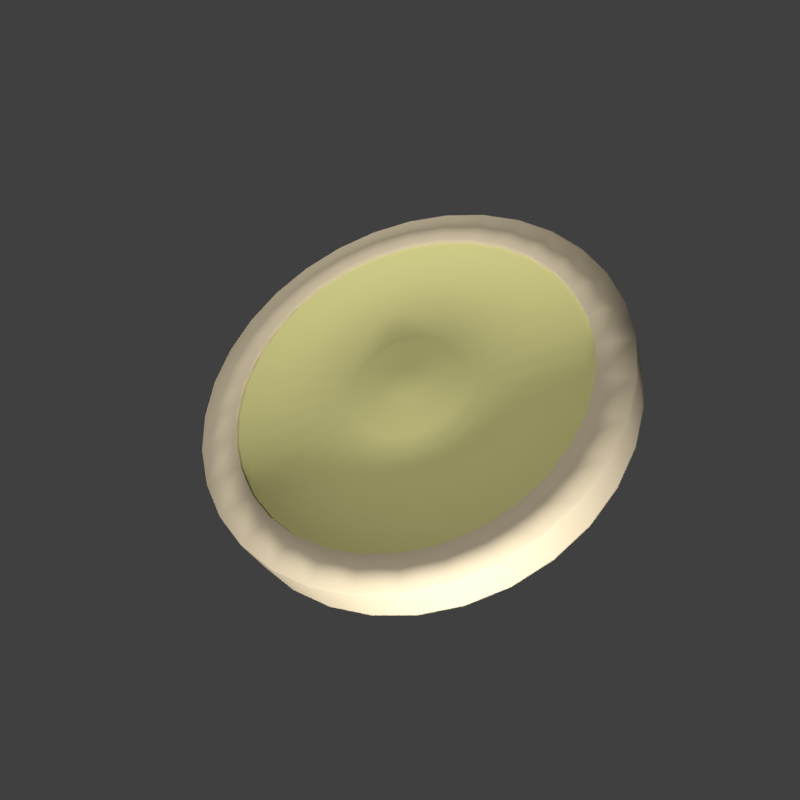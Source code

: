 # Source: Coin.blend  (saved by Blender 2.78.0; exported with 4.5.12 LTS)
import bpy
from mathutils import Matrix  # noqa: F401  (used for matrix-valued properties, if any)

bpy.ops.wm.read_factory_settings(use_empty=True)
scene = bpy.context.scene
scene.name = 'Scene'

# ---- collections
col_collection_1 = bpy.data.collections.new('Collection 1'); scene.collection.children.link(col_collection_1)

# ---- materials (node trees are filled in below, after node groups)
mat_coincenter = bpy.data.materials.new('CoinCenter')
mat_coincenter.alpha_threshold = 0.0
mat_coincenter.use_transparent_shadow = False
mat_coincenter.diffuse_color = (0.8, 0.7407, 0.3438, 1.0)
mat_coincenter.roughness = 0.5
mat_coincenter.specular_intensity = 1.0
mat_coin = bpy.data.materials.new('Coin')
mat_coin.alpha_threshold = 0.0
mat_coin.use_transparent_shadow = False
mat_coin.diffuse_color = (1.0, 0.9536, 0.3977, 1.0)
mat_coin.roughness = 0.5
mat_coin.specular_intensity = 0.2681
mat_coinedge = bpy.data.materials.new('CoinEdge')
mat_coinedge.alpha_threshold = 0.0
mat_coinedge.use_transparent_shadow = False
mat_coinedge.diffuse_color = (1.0, 0.8479, 0.5899, 1.0)
mat_coinedge.roughness = 0.5
mat_coinedge.specular_intensity = 0.442

# ---- material node trees

# ---- world
world_world = bpy.data.worlds.new('World'); scene.world = world_world
world_world.color = (0.05088, 0.05088, 0.05088)
world_world.use_sun_shadow = False
world_world.sun_shadow_jitter_overblur = 0.0
world_world.cycles.sampling_method = 'MANUAL'

# ---- cameras
cam_camera = bpy.data.cameras.new('Camera')
cam_camera.clip_end = 100.0
cam_camera.lens = 35.0
cam_camera.sensor_width = 32.0
cam_camera.sensor_height = 18.0
cam_camera.ortho_scale = 7.314
cam_camera.dof.focus_distance = 0.0
cam_camera.dof.aperture_fstop = 128.0

# ---- lights
light_point_002 = bpy.data.lights.new('Point.002', 'POINT')
light_point_002.transmission_factor = 0.0
light_point_002.energy = 100.0
light_point_002.shadow_buffer_clip_start = 0.5
light_point_002.shadow_soft_size = 0.1
light_point_002.shadow_maximum_resolution = 0.006
light_point_002.use_absolute_resolution = True
light_point_001 = bpy.data.lights.new('Point.001', 'POINT')
light_point_001.transmission_factor = 0.0
light_point_001.energy = 100.0
light_point_001.shadow_buffer_clip_start = 0.5
light_point_001.shadow_soft_size = 0.1
light_point_001.shadow_maximum_resolution = 0.006
light_point_001.use_absolute_resolution = True
light_point = bpy.data.lights.new('Point', 'POINT')
light_point.transmission_factor = 0.0
light_point.energy = 100.0
light_point.shadow_buffer_clip_start = 0.5
light_point.shadow_soft_size = 0.1
light_point.shadow_maximum_resolution = 0.006
light_point.use_absolute_resolution = True
light_lamp = bpy.data.lights.new('Lamp', 'POINT')
light_lamp.transmission_factor = 0.0
light_lamp.cutoff_distance = 30.0
light_lamp.energy = 100.0
light_lamp.shadow_buffer_clip_start = 1.001
light_lamp.shadow_soft_size = 0.1
light_lamp.shadow_maximum_resolution = 0.006
light_lamp.use_absolute_resolution = True

# ---- meshes
me_cylinder = bpy.data.meshes.new('Cylinder')
me_cylinder.from_pydata([(5.065e-08, 0.184, 0.03666), (5.065e-08, 0.184, -0.03666), (0.03589, 0.1804, -0.03666), (0.07041, 0.17, -0.03666), (0.1022, 0.153, -0.03666), (0.1301, 0.1301, 0.03666), (0.1301, 0.1301, -0.03666), (0.153, 0.1022, 0.03666), (0.153, 0.1022, -0.03666), (0.17, 0.07041, -0.03666), (0.1804, 0.03589, 0.03666), (0.1804, 0.03589, -0.03666), (0.184, 2.686e-07, 0.03666), (0.184, 2.686e-07, -0.03666), (0.1804, -0.03589, -0.03666), (0.17, -0.07041, 0.03666), (0.17, -0.07041, -0.03666), (0.153, -0.1022, 0.03666), (0.153, -0.1022, -0.03666), (0.1301, -0.1301, -0.03666), (0.1022, -0.153, 0.03666), (0.1022, -0.153, -0.03666), (0.07041, -0.17, 0.03666), (0.07041, -0.17, -0.03666), (0.03589, -0.1804, 0.03666), (0.03589, -0.1804, -0.03666), (-9.297e-09, -0.184, 0.03666), (-9.297e-09, -0.184, -0.03666), (-0.03589, -0.1804, -0.03666), (-0.07041, -0.17, 0.03666), (-0.07041, -0.17, -0.03666), (-0.1022, -0.153, -0.03666), (-0.1301, -0.1301, -0.03666), (-0.153, -0.1022, 0.03666), (-0.153, -0.1022, -0.03666), (-0.17, -0.07041, -0.03666), (-0.1804, -0.03589, -0.03666), (-0.184, 4.324e-07, -0.03666), (-0.1804, 0.03589, 0.03666), (-0.1804, 0.03589, -0.03666), (-0.17, 0.07041, -0.03666), (-0.153, 0.1022, -0.03666), (-0.1301, 0.1301, 0.03666), (-0.1301, 0.1301, -0.03666), (-0.1022, 0.153, -0.03666), (-0.07041, 0.17, 0.03666), (-0.07041, 0.17, -0.03666), (-0.03589, 0.1804, -0.03666), (2.445e-08, 0.4559, 0.05286), (0.08895, 0.4472, 0.05286), (0.08895, 0.4472, -0.05286), (2.445e-08, 0.4559, -0.05286), (0.1745, 0.4212, 0.05286), (0.1745, 0.4212, -0.05286), (0.2533, 0.3791, 0.05286), (0.2533, 0.3791, -0.05286), (0.3224, 0.3224, 0.05286), (0.3224, 0.3224, -0.05286), (0.3791, 0.2533, 0.05286), (0.3791, 0.2533, -0.05286), (0.4212, 0.1745, 0.05286), (0.4212, 0.1745, -0.05286), (0.4472, 0.08895, 0.05286), (0.4472, 0.08895, -0.05286), (0.4559, 2.131e-07, 0.05286), (0.4559, 2.131e-07, -0.05286), (0.4472, -0.08895, 0.05286), (0.4472, -0.08895, -0.05286), (0.4212, -0.1745, 0.05286), (0.4212, -0.1745, -0.05286), (0.3791, -0.2533, 0.05286), (0.3791, -0.2533, -0.05286), (0.3224, -0.3224, 0.05286), (0.3224, -0.3224, -0.05286), (0.2533, -0.3791, 0.05286), (0.2533, -0.3791, -0.05286), (0.1745, -0.4212, 0.05286), (0.1745, -0.4212, -0.05286), (0.08895, -0.4472, 0.05286), (0.08895, -0.4472, -0.05286), (-1.241e-07, -0.4559, 0.05286), (-1.241e-07, -0.4559, -0.05286), (-0.08895, -0.4472, 0.05286), (-0.08895, -0.4472, -0.05286), (-0.1745, -0.4212, 0.05286), (-0.1745, -0.4212, -0.05286), (-0.2533, -0.3791, 0.05286), (-0.2533, -0.3791, -0.05286), (-0.3224, -0.3224, 0.05286), (-0.3224, -0.3224, -0.05286), (-0.3791, -0.2533, 0.05286), (-0.3791, -0.2533, -0.05286), (-0.4212, -0.1745, 0.05286), (-0.4212, -0.1745, -0.05286), (-0.4472, -0.08895, 0.05286), (-0.4472, -0.08895, -0.05286), (-0.4559, 6.189e-07, 0.05286), (-0.4559, 6.189e-07, -0.05286), (-0.4472, 0.08895, 0.05286), (-0.4472, 0.08895, -0.05286), (-0.4212, 0.1745, 0.05286), (-0.4212, 0.1745, -0.05286), (-0.3791, 0.2533, 0.05286), (-0.3791, 0.2533, -0.05286), (-0.3224, 0.3224, 0.05286), (-0.3224, 0.3224, -0.05286), (-0.2533, 0.3791, 0.05286), (-0.2533, 0.3791, -0.05286), (-0.1745, 0.4212, 0.05286), (-0.1745, 0.4212, -0.05286), (-0.08895, 0.4472, 0.05286), (-0.08895, 0.4472, -0.05286), (1.619e-08, 0.5463, 0.05286), (0.1066, 0.5358, 0.05286), (0.1066, 0.5358, -0.05286), (1.619e-08, 0.5463, -0.05286), (0.2091, 0.5047, 0.05286), (0.2091, 0.5047, -0.05286), (0.3035, 0.4542, 0.05286), (0.3035, 0.4542, -0.05286), (0.3863, 0.3863, 0.05286), (0.3863, 0.3863, -0.05286), (0.4542, 0.3035, 0.05286), (0.4542, 0.3035, -0.05286), (0.5047, 0.2091, 0.05286), (0.5047, 0.2091, -0.05286), (0.5358, 0.1066, 0.05286), (0.5358, 0.1066, -0.05286), (0.5463, 1.994e-07, 0.05286), (0.5463, 1.994e-07, -0.05286), (0.5358, -0.1066, 0.05286), (0.5358, -0.1066, -0.05286), (0.5047, -0.2091, 0.05286), (0.5047, -0.2091, -0.05286), (0.4542, -0.3035, 0.05286), (0.4542, -0.3035, -0.05286), (0.3863, -0.3863, 0.05286), (0.3863, -0.3863, -0.05286), (0.3035, -0.4542, 0.05286), (0.3035, -0.4542, -0.05286), (0.2091, -0.5047, 0.05286), (0.2091, -0.5047, -0.05286), (0.1066, -0.5358, 0.05286), (0.1066, -0.5358, -0.05286), (-1.618e-07, -0.5463, 0.05286), (-1.618e-07, -0.5463, -0.05286), (-0.1066, -0.5358, 0.05286), (-0.1066, -0.5358, -0.05286), (-0.2091, -0.5047, 0.05286), (-0.2091, -0.5047, -0.05286), (-0.3035, -0.4542, 0.05286), (-0.3035, -0.4542, -0.05286), (-0.3863, -0.3863, 0.05286), (-0.3863, -0.3863, -0.05286), (-0.4542, -0.3035, 0.05286), (-0.4542, -0.3035, -0.05286), (-0.5047, -0.2091, 0.05286), (-0.5047, -0.2091, -0.05286), (-0.5358, -0.1066, 0.05286), (-0.5358, -0.1066, -0.05286), (-0.5463, 6.856e-07, 0.05286), (-0.5463, 6.856e-07, -0.05286), (-0.5358, 0.1066, 0.05286), (-0.5358, 0.1066, -0.05286), (-0.5047, 0.2091, 0.05286), (-0.5047, 0.2091, -0.05286), (-0.4542, 0.3035, 0.05286), (-0.4542, 0.3035, -0.05286), (-0.3863, 0.3863, 0.05286), (-0.3863, 0.3863, -0.05286), (-0.3035, 0.4542, 0.05286), (-0.3035, 0.4542, -0.05286), (-0.2091, 0.5047, 0.05286), (-0.2091, 0.5047, -0.05286), (-0.1066, 0.5358, 0.05286), (-0.1066, 0.5358, -0.05286), (2.445e-08, 0.4559, 0.06548), (0.08895, 0.4472, 0.06548), (-0.2091, 0.5047, 0.06548), (-0.1745, 0.4212, 0.06548), (0.1745, 0.4212, 0.06548), (-0.4542, -0.3035, 0.06548), (-0.3791, -0.2533, 0.06548), (0.2533, 0.3791, 0.06548), (0.3224, 0.3224, 0.06548), (0.3863, -0.3863, 0.06548), (0.3224, -0.3224, 0.06548), (0.3791, 0.2533, 0.06548), (0.4212, 0.1745, 0.06548), (0.3035, 0.4542, 0.06548), (0.4472, 0.08895, 0.06548), (0.4559, 2.131e-07, 0.06548), (-0.3035, 0.4542, 0.06548), (-0.2533, 0.3791, 0.06548), (0.4472, -0.08895, 0.06548), (0.4212, -0.1745, 0.06548), (-0.3863, -0.3863, 0.06548), (-0.3224, -0.3224, 0.06548), (0.3791, -0.2533, 0.06548), (0.4542, -0.3035, 0.06548), (0.2533, -0.3791, 0.06548), (0.1745, -0.4212, 0.06548), (0.2091, 0.5047, 0.06548), (0.08895, -0.4472, 0.06548), (0.1066, 0.5358, 0.06548), (-1.241e-07, -0.4559, 0.06548), (-0.08895, -0.4472, 0.06548), (-0.3863, 0.3863, 0.06548), (-0.3224, 0.3224, 0.06548), (-0.1745, -0.4212, 0.06548), (-0.2533, -0.3791, 0.06548), (-0.3035, -0.4542, 0.06548), (-0.2091, -0.5047, 0.06548), (-0.4212, -0.1745, 0.06548), (0.5047, -0.2091, 0.06548), (-0.4472, -0.08895, 0.06548), (0.5358, -0.1066, 0.06548), (-0.4559, 6.189e-07, 0.06548), (-0.4472, 0.08895, 0.06548), (-0.4212, 0.1745, 0.06548), (-0.3791, 0.2533, 0.06548), (-0.4542, 0.3035, 0.06548), (-0.08895, 0.4472, 0.06548), (-0.5047, 0.2091, 0.06548), (1.619e-08, 0.5463, 0.06548), (0.3863, 0.3863, 0.06548), (0.4542, 0.3035, 0.06548), (0.5047, 0.2091, 0.06548), (0.5358, 0.1066, 0.06548), (0.5463, 1.994e-07, 0.06548), (0.3035, -0.4542, 0.06548), (0.2091, -0.5047, 0.06548), (0.1066, -0.5358, 0.06548), (-1.618e-07, -0.5463, 0.06548), (-0.1066, -0.5358, 0.06548), (-0.5047, -0.2091, 0.06548), (-0.5358, -0.1066, 0.06548), (-0.5463, 6.856e-07, 0.06548), (-0.5358, 0.1066, 0.06548), (-0.1066, 0.5358, 0.06548), (0.08895, 0.4472, -0.05922), (2.445e-08, 0.4559, -0.05922), (0.3224, -0.3224, -0.05922), (0.3863, -0.3863, -0.05922), (0.1745, 0.4212, -0.05922), (0.2533, 0.3791, -0.05922), (0.3035, 0.4542, -0.05922), (0.3224, 0.3224, -0.05922), (0.3791, 0.2533, -0.05922), (-0.2533, 0.3791, -0.05922), (-0.3035, 0.4542, -0.05922), (0.4212, 0.1745, -0.05922), (0.4472, 0.08895, -0.05922), (-0.3224, -0.3224, -0.05922), (-0.3863, -0.3863, -0.05922), (0.4559, 2.131e-07, -0.05922), (0.4472, -0.08895, -0.05922), (0.3791, -0.2533, -0.05922), (0.4542, -0.3035, -0.05922), (0.4212, -0.1745, -0.05922), (0.2091, 0.5047, -0.05922), (0.2533, -0.3791, -0.05922), (-0.3224, 0.3224, -0.05922), (-0.3863, 0.3863, -0.05922), (0.1745, -0.4212, -0.05922), (0.08895, -0.4472, -0.05922), (-1.241e-07, -0.4559, -0.05922), (-0.2533, -0.3791, -0.05922), (-0.3035, -0.4542, -0.05922), (-0.08895, -0.4472, -0.05922), (-0.1745, -0.4212, -0.05922), (0.5358, -0.1066, -0.05922), (0.5047, -0.2091, -0.05922), (-0.3791, -0.2533, -0.05922), (-0.4212, -0.1745, -0.05922), (-0.4472, -0.08895, -0.05922), (-0.4559, 6.189e-07, -0.05922), (-0.5047, 0.2091, -0.05922), (-0.4212, 0.1745, -0.05922), (-0.4472, 0.08895, -0.05922), (-0.3791, 0.2533, -0.05922), (-0.4542, 0.3035, -0.05922), (1.619e-08, 0.5463, -0.05922), (0.1066, 0.5358, -0.05922), (-0.1066, -0.5358, -0.05922), (-0.2091, -0.5047, -0.05922), (-0.1745, 0.4212, -0.05922), (-0.08895, 0.4472, -0.05922), (0.3863, 0.3863, -0.05922), (0.4542, 0.3035, -0.05922), (0.5047, 0.2091, -0.05922), (0.5358, 0.1066, -0.05922), (0.5463, 1.994e-07, -0.05922), (0.3035, -0.4542, -0.05922), (0.2091, -0.5047, -0.05922), (0.1066, -0.5358, -0.05922), (-1.618e-07, -0.5463, -0.05922), (-0.4542, -0.3035, -0.05922), (-0.5047, -0.2091, -0.05922), (-0.5358, -0.1066, -0.05922), (-0.5463, 6.856e-07, -0.05922), (-0.5358, 0.1066, -0.05922), (-0.2091, 0.5047, -0.05922), (-0.1066, 0.5358, -0.05922), (0.02886, 0.1451, -0.03689), (5.199e-08, 0.1479, -0.03689), (0.05661, 0.1367, -0.03689), (0.08219, 0.123, 0.03689), (0.08219, 0.123, -0.03689), (0.1046, 0.1046, 0.03689), (0.1046, 0.1046, -0.03689), (0.123, 0.08219, 0.03689), (0.123, 0.08219, -0.03689), (0.1367, 0.05661, -0.03689), (0.1451, 0.02886, 0.03689), (0.1451, 0.02886, -0.03689), (0.1479, 2.787e-07, -0.03689), (0.1451, -0.02886, -0.03689), (0.1367, -0.05661, 0.03689), (0.1367, -0.05661, -0.03689), (0.123, -0.08219, -0.03689), (0.1046, -0.1046, 0.03689), (0.1046, -0.1046, -0.03689), (0.08219, -0.123, -0.03689), (0.05661, -0.1367, 0.03689), (0.05661, -0.1367, -0.03689), (0.02886, -0.1451, -0.03689), (3.79e-09, -0.1479, 0.03689), (3.79e-09, -0.1479, -0.03689), (-0.02886, -0.1451, -0.03689), (-0.05661, -0.1367, -0.03689), (-0.08219, -0.123, -0.03689), (-0.1046, -0.1046, 0.03689), (-0.1046, -0.1046, -0.03689), (-0.123, -0.08219, 0.03689), (-0.123, -0.08219, -0.03689), (-0.1367, -0.05661, -0.03689), (-0.1451, -0.02886, 0.03689), (-0.1451, -0.02886, -0.03689), (-0.1479, 4.104e-07, 0.03689), (-0.1479, 4.104e-07, -0.03689), (-0.1451, 0.02886, 0.03689), (-0.1451, 0.02886, -0.03689), (-0.1367, 0.05661, -0.03689), (-0.123, 0.08219, -0.03689), (-0.1046, 0.1046, -0.03689), (-0.08219, 0.123, 0.03689), (-0.08219, 0.123, -0.03689), (-0.05661, 0.1367, 0.03689), (-0.05661, 0.1367, -0.03689), (-0.02886, 0.1451, -0.03689), (5.527e-08, 0.0423, 0.05462), (0.008252, 0.04149, 0.05462), (0.008252, 0.04149, -0.04716), (5.527e-08, 0.0423, -0.04716), (0.01619, 0.03908, 0.05462), (0.01619, 0.03908, -0.04716), (0.0235, 0.03517, 0.05462), (0.0235, 0.03517, -0.04716), (0.02991, 0.02991, 0.05462), (0.02991, 0.02991, -0.04716), (0.03517, 0.0235, 0.05462), (0.03517, 0.0235, -0.04716), (0.03908, 0.01619, 0.05462), (0.03908, 0.01619, -0.04716), (0.04149, 0.008252, 0.05462), (0.04149, 0.008252, -0.04716), (0.0423, 3.045e-07, 0.05462), (0.0423, 3.045e-07, -0.04716), (0.04149, -0.008252, 0.05462), (0.04149, -0.008252, -0.04716), (0.03908, -0.01619, 0.05462), (0.03908, -0.01619, -0.04716), (0.03517, -0.0235, 0.05462), (0.03517, -0.0235, -0.04716), (0.02991, -0.02991, 0.05462), (0.02991, -0.02991, -0.04716), (0.0235, -0.03517, 0.05462), (0.0235, -0.03517, -0.04716), (0.01619, -0.03908, 0.05462), (0.01619, -0.03908, -0.04716), (0.008252, -0.04148, 0.05462), (0.008252, -0.04148, -0.04716), (4.149e-08, -0.0423, 0.05462), (4.149e-08, -0.0423, -0.04716), (-0.008252, -0.04148, 0.05462), (-0.008252, -0.04148, -0.04716), (-0.01619, -0.03908, 0.05462), (-0.01619, -0.03908, -0.04716), (-0.0235, -0.03517, 0.05462), (-0.0235, -0.03517, -0.04716), (-0.02991, -0.02991, 0.05462), (-0.02991, -0.02991, -0.04716), (-0.03517, -0.0235, 0.05462), (-0.03517, -0.0235, -0.04716), (-0.03908, -0.01619, 0.05462), (-0.03908, -0.01619, -0.04716), (-0.04149, -0.008252, 0.05462), (-0.04149, -0.008252, -0.04716), (-0.0423, 3.421e-07, 0.05462), (-0.0423, 3.421e-07, -0.04716), (-0.04148, 0.008252, 0.05462), (-0.04148, 0.008252, -0.04716), (-0.03908, 0.01619, 0.05462), (-0.03908, 0.01619, -0.04716), (-0.03517, 0.0235, 0.05462), (-0.03517, 0.0235, -0.04716), (-0.02991, 0.02991, 0.05462), (-0.02991, 0.02991, -0.04716), (-0.0235, 0.03517, 0.05462), (-0.0235, 0.03517, -0.04716), (-0.01619, 0.03908, 0.05462), (-0.01619, 0.03908, -0.04716), (-0.008252, 0.04149, 0.05462), (-0.008252, 0.04149, -0.04716), (0.03589, 0.1804, 0.03666), (0.07041, 0.17, 0.03666), (0.1022, 0.153, 0.03666), (0.17, 0.07041, 0.03666), (0.1804, -0.03589, 0.03666), (0.1301, -0.1301, 0.03666), (-0.03589, -0.1804, 0.03666), (-0.1022, -0.153, 0.03666), (-0.1301, -0.1301, 0.03666), (-0.17, -0.07041, 0.03666), (-0.1804, -0.03589, 0.03666), (-0.184, 4.324e-07, 0.03666), (-0.17, 0.07041, 0.03666), (-0.153, 0.1022, 0.03666), (-0.1022, 0.153, 0.03666), (-0.03589, 0.1804, 0.03666), (5.199e-08, 0.1479, 0.03689), (0.02886, 0.1451, 0.03689), (0.05661, 0.1367, 0.03689), (0.1367, 0.05661, 0.03689), (0.1479, 2.787e-07, 0.03689), (0.1451, -0.02886, 0.03689), (0.123, -0.08219, 0.03689), (0.08219, -0.123, 0.03689), (0.02886, -0.1451, 0.03689), (-0.02886, -0.1451, 0.03689), (-0.05661, -0.1367, 0.03689), (-0.08219, -0.123, 0.03689), (-0.1367, -0.05661, 0.03689), (-0.1367, 0.05661, 0.03689), (-0.123, 0.08219, 0.03689), (-0.1046, 0.1046, 0.03689), (-0.02886, 0.1451, 0.03689)], [], [(2, 3, 53, 50), (17, 15, 68, 70), (41, 43, 105, 103), (416, 415, 49, 52), (30, 31, 87, 85), (42, 428, 102, 104), (14, 16, 69, 67), (422, 29, 84, 86), (15, 419, 66, 68), (40, 41, 103, 101), (1, 2, 50, 51), (28, 30, 85, 83), (428, 427, 100, 102), (415, 0, 48, 49), (13, 14, 67, 65), (29, 421, 82, 84), (419, 12, 64, 66), (39, 40, 101, 99), (27, 28, 83, 81), (427, 38, 98, 100), (11, 13, 65, 63), (421, 26, 80, 82), (12, 10, 62, 64), (37, 39, 99, 97), (25, 27, 81, 79), (38, 426, 96, 98), (9, 11, 63, 61), (26, 24, 78, 80), (10, 418, 60, 62), (36, 37, 97, 95), (25, 23, 325, 326), (23, 25, 79, 77), (426, 425, 94, 96), (174, 112, 224, 239), (141, 139, 293, 294), (92, 90, 182, 213), (73, 75, 261, 242), (156, 158, 236, 235), (123, 121, 288, 289), (138, 140, 231, 230), (55, 57, 247, 245), (74, 72, 186, 200), (107, 109, 286, 249), (120, 122, 226, 225), (175, 173, 302, 303), (56, 54, 183, 184), (89, 91, 273, 253), (108, 106, 193, 179), (157, 155, 297, 298), (172, 174, 239, 178), (139, 137, 243, 293), (90, 88, 197, 182), (71, 73, 242, 257), (154, 156, 235, 181), (121, 119, 246, 288), (136, 138, 230, 185), (53, 55, 245, 244), (72, 70, 198, 186), (105, 107, 249, 262), (118, 120, 225, 189), (54, 52, 180, 183), (173, 171, 250, 302), (87, 89, 253, 267), (155, 153, 254, 297), (106, 104, 208, 193), (423, 422, 86, 88), (16, 18, 71, 69), (429, 42, 104, 106), (31, 32, 89, 87), (417, 416, 52, 54), (43, 44, 107, 105), (420, 17, 70, 72), (3, 4, 55, 53), (33, 423, 88, 90), (18, 19, 73, 71), (45, 429, 106, 108), (32, 34, 91, 89), (5, 417, 54, 56), (44, 46, 109, 107), (20, 420, 72, 74), (4, 6, 57, 55), (424, 33, 90, 92), (19, 21, 75, 73), (430, 45, 108, 110), (34, 35, 93, 91), (7, 5, 56, 58), (46, 47, 111, 109), (22, 20, 74, 76), (6, 8, 59, 57), (425, 424, 92, 94), (21, 23, 77, 75), (0, 430, 110, 48), (35, 36, 95, 93), (418, 7, 58, 60), (47, 1, 51, 111), (24, 22, 76, 78), (8, 9, 61, 59), (112, 115, 114, 113), (113, 114, 117, 116), (116, 117, 119, 118), (118, 119, 121, 120), (120, 121, 123, 122), (122, 123, 125, 124), (124, 125, 127, 126), (126, 127, 129, 128), (128, 129, 131, 130), (130, 131, 133, 132), (132, 133, 135, 134), (134, 135, 137, 136), (136, 137, 139, 138), (138, 139, 141, 140), (140, 141, 143, 142), (142, 143, 145, 144), (144, 145, 147, 146), (146, 147, 149, 148), (148, 149, 151, 150), (150, 151, 153, 152), (152, 153, 155, 154), (154, 155, 157, 156), (156, 157, 159, 158), (158, 159, 161, 160), (160, 161, 163, 162), (162, 163, 165, 164), (164, 165, 167, 166), (166, 167, 169, 168), (168, 169, 171, 170), (170, 171, 173, 172), (172, 173, 175, 174), (174, 175, 115, 112), (137, 135, 258, 243), (170, 172, 178, 192), (69, 71, 257, 259), (88, 86, 210, 197), (119, 117, 260, 246), (152, 154, 181, 196), (50, 53, 244, 240), (70, 68, 195, 198), (103, 105, 262, 280), (134, 136, 185, 199), (171, 169, 263, 250), (52, 49, 177, 180), (85, 87, 267, 270), (116, 118, 189, 202), (153, 151, 268, 254), (67, 69, 259, 256), (104, 102, 220, 208), (168, 170, 192, 207), (135, 133, 272, 258), (86, 84, 209, 210), (117, 114, 283, 260), (101, 103, 280, 278), (150, 152, 196, 211), (132, 134, 199, 214), (169, 167, 281, 263), (68, 66, 194, 195), (51, 50, 240, 241), (151, 149, 285, 268), (113, 116, 202, 204), (102, 100, 219, 220), (83, 85, 270, 269), (166, 168, 207, 221), (222, 179, 178, 239), (213, 182, 181, 235), (200, 186, 185, 230), (184, 183, 189, 225), (179, 193, 192, 178), (182, 197, 196, 181), (186, 198, 199, 185), (183, 180, 202, 189), (193, 208, 207, 192), (197, 210, 211, 196), (198, 195, 214, 199), (180, 177, 204, 202), (208, 220, 221, 207), (210, 209, 212, 211), (195, 194, 216, 214), (220, 219, 223, 221), (187, 184, 225, 226), (201, 200, 230, 231), (215, 213, 235, 236), (176, 222, 239, 224), (188, 187, 226, 227), (203, 201, 231, 232), (217, 215, 236, 237), (190, 188, 227, 228), (205, 203, 232, 233), (218, 217, 237, 238), (191, 190, 228, 229), (206, 205, 233, 234), (219, 218, 238, 223), (194, 191, 229, 216), (209, 206, 234, 212), (177, 176, 224, 204), (110, 108, 179, 222), (58, 56, 184, 187), (122, 124, 227, 226), (76, 74, 200, 201), (140, 142, 232, 231), (158, 160, 237, 236), (94, 92, 213, 215), (48, 110, 222, 176), (124, 126, 228, 227), (60, 58, 187, 188), (142, 144, 233, 232), (78, 76, 201, 203), (160, 162, 238, 237), (96, 94, 215, 217), (62, 60, 188, 190), (126, 128, 229, 228), (80, 78, 203, 205), (144, 146, 234, 233), (162, 164, 223, 238), (98, 96, 217, 218), (64, 62, 190, 191), (128, 130, 216, 229), (82, 80, 205, 206), (146, 148, 212, 234), (112, 113, 204, 224), (164, 166, 221, 223), (100, 98, 218, 219), (66, 64, 191, 194), (130, 132, 214, 216), (84, 82, 206, 209), (148, 150, 211, 212), (49, 48, 176, 177), (242, 261, 293, 243), (245, 247, 288, 246), (249, 286, 302, 250), (253, 273, 297, 254), (257, 242, 243, 258), (244, 245, 246, 260), (262, 249, 250, 263), (267, 253, 254, 268), (259, 257, 258, 272), (240, 244, 260, 283), (280, 262, 263, 281), (270, 267, 268, 285), (256, 259, 272, 271), (278, 280, 281, 277), (241, 240, 283, 282), (269, 270, 285, 284), (273, 274, 298, 297), (286, 287, 303, 302), (247, 248, 289, 288), (261, 264, 294, 293), (274, 275, 299, 298), (287, 241, 282, 303), (248, 251, 290, 289), (264, 265, 295, 294), (275, 276, 300, 299), (251, 252, 291, 290), (265, 266, 296, 295), (276, 279, 301, 300), (252, 255, 292, 291), (266, 269, 284, 296), (279, 278, 277, 301), (255, 256, 271, 292), (159, 157, 298, 299), (91, 93, 274, 273), (115, 175, 303, 282), (109, 111, 287, 286), (57, 59, 248, 247), (125, 123, 289, 290), (75, 77, 264, 261), (143, 141, 294, 295), (161, 159, 299, 300), (93, 95, 275, 274), (111, 51, 241, 287), (127, 125, 290, 291), (59, 61, 251, 248), (145, 143, 295, 296), (77, 79, 265, 264), (163, 161, 300, 301), (95, 97, 276, 275), (61, 63, 252, 251), (129, 127, 291, 292), (79, 81, 266, 265), (147, 145, 296, 284), (165, 163, 301, 277), (97, 99, 279, 276), (63, 65, 255, 252), (131, 129, 292, 271), (81, 83, 269, 266), (149, 147, 284, 285), (114, 115, 282, 283), (167, 165, 277, 281), (99, 101, 278, 279), (65, 67, 256, 255), (133, 131, 271, 272), (315, 313, 364, 366), (333, 331, 390, 392), (37, 36, 338, 340), (11, 9, 313, 315), (27, 25, 326, 328), (39, 37, 340, 342), (13, 11, 315, 316), (28, 27, 328, 329), (40, 39, 342, 343), (14, 13, 316, 317), (30, 28, 329, 330), (2, 1, 305, 304), (41, 40, 343, 344), (16, 14, 317, 319), (31, 30, 330, 331), (43, 41, 344, 345), (3, 2, 304, 306), (18, 16, 319, 320), (32, 31, 331, 333), (44, 43, 345, 347), (4, 3, 306, 308), (19, 18, 320, 322), (34, 32, 333, 335), (46, 44, 347, 349), (6, 4, 308, 310), (21, 19, 322, 323), (35, 34, 335, 336), (47, 46, 349, 350), (8, 6, 310, 312), (23, 21, 323, 325), (36, 35, 336, 338), (1, 47, 350, 305), (9, 8, 312, 313), (353, 354, 414, 412, 410, 408, 406, 404, 402, 400, 398, 396, 394, 392, 390, 388, 386, 384, 382, 380, 378, 376, 374, 372, 370, 368, 366, 364, 362, 360, 358, 356), (351, 352, 355, 357, 359, 361, 363, 365, 367, 369, 371, 373, 375, 377, 379, 381, 383, 385, 387, 389, 391, 393, 395, 397, 399, 401, 403, 405, 407, 409, 411, 413), (332, 334, 393, 391), (314, 435, 367, 365), (335, 333, 392, 394), (316, 315, 366, 368), (334, 443, 395, 393), (435, 436, 369, 367), (336, 335, 394, 396), (317, 316, 368, 370), (443, 337, 397, 395), (436, 318, 371, 369), (338, 336, 396, 398), (319, 317, 370, 372), (337, 339, 399, 397), (318, 437, 373, 371), (340, 338, 398, 400), (320, 319, 372, 374), (339, 341, 401, 399), (437, 321, 375, 373), (342, 340, 400, 402), (322, 320, 374, 376), (341, 444, 403, 401), (321, 438, 377, 375), (343, 342, 402, 404), (323, 322, 376, 378), (444, 445, 405, 403), (438, 324, 379, 377), (431, 432, 352, 351), (344, 343, 404, 406), (325, 323, 378, 380), (304, 305, 354, 353), (445, 446, 407, 405), (324, 439, 381, 379), (432, 433, 355, 352), (345, 344, 406, 408), (326, 325, 380, 382), (306, 304, 353, 356), (446, 346, 409, 407), (439, 327, 383, 381), (433, 307, 357, 355), (347, 345, 408, 410), (328, 326, 382, 384), (308, 306, 356, 358), (346, 348, 411, 409), (327, 440, 385, 383), (307, 309, 359, 357), (349, 347, 410, 412), (329, 328, 384, 386), (310, 308, 358, 360), (348, 447, 413, 411), (440, 441, 387, 385), (309, 311, 361, 359), (350, 349, 412, 414), (330, 329, 386, 388), (312, 310, 360, 362), (447, 431, 351, 413), (441, 442, 389, 387), (311, 434, 363, 361), (305, 350, 414, 354), (331, 330, 388, 390), (313, 312, 362, 364), (442, 332, 391, 389), (434, 314, 365, 363), (425, 426, 339, 337), (418, 10, 314, 434), (24, 26, 327, 439), (426, 38, 341, 339), (10, 12, 435, 314), (26, 421, 440, 327), (38, 427, 444, 341), (12, 419, 436, 435), (421, 29, 441, 440), (0, 415, 432, 431), (427, 428, 445, 444), (419, 15, 318, 436), (29, 422, 442, 441), (428, 42, 446, 445), (415, 416, 433, 432), (15, 17, 437, 318), (422, 423, 332, 442), (42, 429, 346, 446), (416, 417, 307, 433), (17, 420, 321, 437), (423, 33, 334, 332), (429, 45, 348, 346), (417, 5, 309, 307), (420, 20, 438, 321), (33, 424, 443, 334), (45, 430, 447, 348), (5, 7, 311, 309), (20, 22, 324, 438), (424, 425, 337, 443), (430, 0, 431, 447), (7, 418, 434, 311), (22, 24, 439, 324)])
me_cylinder.polygons.foreach_set('use_smooth', [True] * 418)
me_cylinder.polygons.foreach_set('material_index', [1, 1, 1, 1, 1, 1, 1, 1, 1, 1, 1, 1, 1, 1, 1, 1, 1, 1, 1, 1, 1, 1, 1, 1, 1, 1, 1, 1, 1, 1, 1, 1, 1, 2, 2, 2, 2, 2, 2, 2, 2, 2, 2, 2, 2, 2, 2, 2, 2, 2, 2, 2, 2, 2, 2, 2, 2, 2, 2, 2, 2, 2, 2, 2, 2, 1, 1, 1, 1, 1, 1, 1, 1, 1, 1, 1, 1, 1, 1, 1, 1, 1, 1, 1, 1, 1, 1, 1, 1, 1, 1, 1, 1, 1, 1, 1, 1, 2, 2, 2, 2, 2, 2, 2, 2, 2, 2, 2, 2, 2, 2, 2, 2, 2, 2, 2, 2, 2, 2, 2, 2, 2, 2, 2, 2, 2, 2, 2, 2, 2, 2, 2, 2, 2, 2, 2, 2, 2, 2, 2, 2, 2, 2, 2, 2, 2, 2, 2, 2, 2, 2, 2, 2, 2, 2, 2, 2, 2, 2, 2, 2, 2, 2, 2, 2, 2, 2, 2, 2, 2, 2, 2, 2, 2, 2, 2, 2, 2, 2, 2, 2, 2, 2, 2, 2, 2, 2, 2, 2, 2, 2, 2, 2, 2, 2, 2, 2, 2, 2, 2, 2, 2, 2, 2, 2, 2, 2, 2, 2, 2, 2, 2, 2, 2, 2, 2, 2, 2, 2, 2, 2, 2, 2, 2, 2, 2, 2, 2, 2, 2, 2, 2, 2, 2, 2, 2, 2, 2, 2, 2, 2, 2, 2, 2, 2, 2, 2, 2, 2, 2, 2, 2, 2, 2, 2, 2, 2, 2, 2, 2, 2, 2, 2, 2, 2, 2, 2, 2, 2, 2, 2, 2, 2, 2, 2, 2, 2, 2, 2, 2, 2, 2, 2, 2, 2, 2, 2, 2, 2, 1, 1, 1, 1, 1, 1, 1, 1, 1, 1, 1, 1, 1, 1, 1, 1, 1, 1, 1, 1, 1, 1, 1, 1, 1, 1, 1, 1, 1, 1, 1, 1, 1, 1, 1, 1, 1, 1, 1, 1, 1, 1, 1, 1, 1, 1, 1, 1, 1, 1, 1, 1, 1, 1, 1, 1, 1, 1, 1, 1, 1, 1, 1, 1, 1, 1, 1, 1, 1, 1, 1, 1, 1, 1, 1, 1, 1, 1, 1, 1, 1, 1, 1, 1, 1, 1, 1, 1, 1, 1, 1, 1, 1, 1, 1, 1, 1, 1, 1, 1, 1, 1, 1, 1, 1, 1, 1, 1, 1, 1, 1, 1, 1, 1, 1, 1, 1, 1, 1, 1, 1, 1, 1, 1, 1, 1, 1, 1, 1])
me_cylinder.materials.append(mat_coincenter)
me_cylinder.materials.append(mat_coin)
me_cylinder.materials.append(mat_coinedge)
me_cylinder.use_remesh_preserve_volume = False
me_cylinder.use_remesh_preserve_attributes = False
me_cylinder.use_mirror_vertex_groups = False
me_cylinder.update()

# ---- objects
ob_point_002 = bpy.data.objects.new('Point.002', light_point_002)
ob_point_001 = bpy.data.objects.new('Point.001', light_point_001)
ob_point = bpy.data.objects.new('Point', light_point)
ob_cylinder = bpy.data.objects.new('Cylinder', me_cylinder)
ob_lamp = bpy.data.objects.new('Lamp', light_lamp)
ob_camera = bpy.data.objects.new('Camera', cam_camera)

# ---- transforms, parenting, visibility, modifiers, constraints
ob_point_002.location = (3.151, 1.215, 1.74)
ob_point_002.rotation_euler = (0.0161, -0.3674, 0.2683)
ob_point_002.lineart.crease_threshold = 0.0
ob_point_001.location = (0.7978, -2.052, -1.164)
ob_point_001.rotation_euler = (0.0161, -0.3674, 0.2683)
ob_point_001.lineart.crease_threshold = 0.0
ob_point.location = (1.951, -0.1135, -0.7211)
ob_point.rotation_euler = (0.0161, -0.3674, 0.2683)
ob_point.lineart.crease_threshold = 0.0
ob_cylinder.location = (1.437, -0.5051, -0.2799)
ob_cylinder.rotation_euler = (-0.308, -0.7034, 0.9906)
ob_cylinder.lineart.crease_threshold = 0.0
ob_lamp.location = (-1.215, -0.5903, 1.384)
ob_lamp.rotation_euler = (0.2911, 0.1421, 2.102)
ob_lamp.lock_rotations_4d = False
ob_lamp.empty_display_type = 'ARROWS'
ob_lamp.color = (0.0, 0.0, 0.0, 0.0)
ob_lamp.lineart.crease_threshold = 0.0
ob_camera.location = (0.3197, -2.28, 0.2463)
ob_camera.rotation_euler = (1.319, -1.235e-06, -0.546)
ob_camera.lock_rotations_4d = False
ob_camera.empty_display_type = 'ARROWS'
ob_camera.color = (0.0, 0.0, 0.0, 0.0)
ob_camera.display_type = 'WIRE'
ob_camera.lineart.crease_threshold = 0.0

# ---- collection membership
col_collection_1.objects.link(ob_point_002)
col_collection_1.objects.link(ob_point_001)
col_collection_1.objects.link(ob_point)
col_collection_1.objects.link(ob_cylinder)
col_collection_1.objects.link(ob_lamp)
col_collection_1.objects.link(ob_camera)

# ---- scene / render settings (as saved in the file)
scene.camera = ob_camera
scene.frame_start = 1; scene.frame_end = 250; scene.frame_set(1)
scene.render.engine = 'BLENDER_EEVEE_NEXT'
scene.render.resolution_x = 600
scene.render.resolution_y = 600
scene.render.dither_intensity = 0.0
scene.cycles.use_denoising = False
scene.cycles.samples = 128
scene.cycles.sampling_pattern = 'TABULATED_SOBOL'
scene.cycles.light_sampling_threshold = 0.0
scene.cycles.use_adaptive_sampling = False
scene.cycles.use_light_tree = False
scene.cycles.blur_glossy = 0.0
scene.cycles.sample_clamp_indirect = 0.0
scene.view_settings.view_transform = 'Standard'
bpy.context.view_layer.update()
